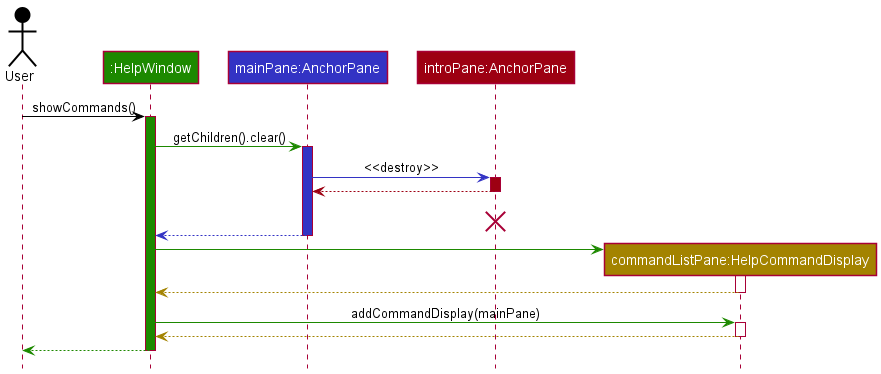

The diagram above was rendered by PlantUML. Its source (embedded in the PNG):
@startuml
!include style.puml

Actor User as user USER_COLOR
Participant ":HelpWindow" as helpWindow HELPWINDOW_COLOR
Participant "mainPane:AnchorPane" as logic LOGIC_COLOR
Participant "introPane:AnchorPane" as model MODEL_COLOR
Participant "commandListPane:HelpCommandDisplay" as storage STORAGE_COLOR

user -[USER_COLOR]> helpWindow : showCommands()
activate helpWindow HELPWINDOW_COLOR


helpWindow -[HELPWINDOW_COLOR]> logic : getChildren().clear()
activate logic LOGIC_COLOR

logic -[LOGIC_COLOR]> model : <<destroy>>
activate model MODEL_COLOR

model -[MODEL_COLOR]-> logic
deactivate model
model -[hidden]-> logic : result
destroy model

logic --[LOGIC_COLOR]> helpWindow
deactivate logic

create storage
helpWindow -[HELPWINDOW_COLOR]> storage
activate storage
storage --[STORAGE_COLOR]> helpWindow
deactivate storage

helpWindow -[HELPWINDOW_COLOR]> storage : addCommandDisplay(mainPane)
activate storage
storage --[STORAGE_COLOR]> helpWindow
deactivate storage






helpWindow--[HELPWINDOW_COLOR]> user
deactivate helpWindow
@enduml